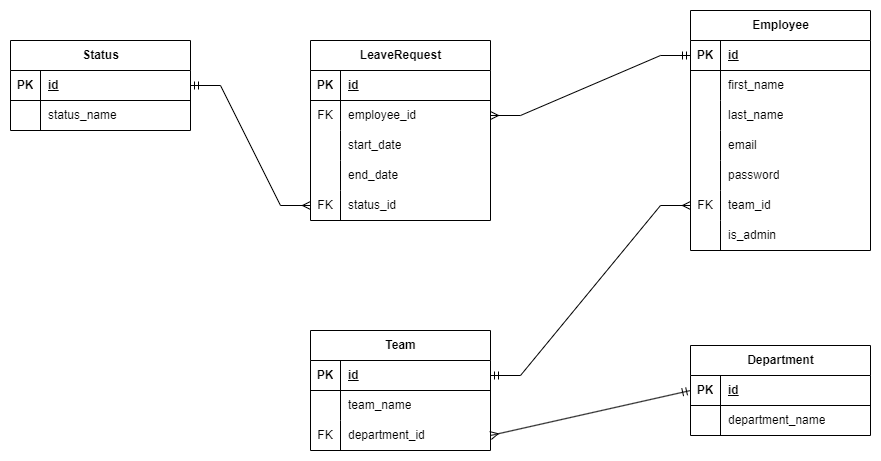

The diagram above was exported from draw.io. Its source (the exported page's mxGraphModel, read from the mxfile embedded in the PNG):
<mxGraphModel dx="1232" dy="1097" grid="1" gridSize="10" guides="1" tooltips="1" connect="1" arrows="1" fold="1" page="1" pageScale="1" pageWidth="1169" pageHeight="827" math="0" shadow="0">
  <root>
    <mxCell id="0" />
    <mxCell id="1" parent="0" />
    <mxCell id="AzlubMtvNwxPWd4RUn-0-1" value="Employee" style="shape=table;startSize=30;container=1;collapsible=1;childLayout=tableLayout;fixedRows=1;rowLines=0;fontStyle=1;align=center;resizeLast=1;html=1;" parent="1" vertex="1">
      <mxGeometry x="820" y="160" width="180" height="240" as="geometry" />
    </mxCell>
    <mxCell id="AzlubMtvNwxPWd4RUn-0-2" value="" style="shape=tableRow;horizontal=0;startSize=0;swimlaneHead=0;swimlaneBody=0;fillColor=none;collapsible=0;dropTarget=0;points=[[0,0.5],[1,0.5]];portConstraint=eastwest;top=0;left=0;right=0;bottom=1;" parent="AzlubMtvNwxPWd4RUn-0-1" vertex="1">
      <mxGeometry y="30" width="180" height="30" as="geometry" />
    </mxCell>
    <mxCell id="AzlubMtvNwxPWd4RUn-0-3" value="PK" style="shape=partialRectangle;connectable=0;fillColor=none;top=0;left=0;bottom=0;right=0;fontStyle=1;overflow=hidden;whiteSpace=wrap;html=1;" parent="AzlubMtvNwxPWd4RUn-0-2" vertex="1">
      <mxGeometry width="30" height="30" as="geometry">
        <mxRectangle width="30" height="30" as="alternateBounds" />
      </mxGeometry>
    </mxCell>
    <mxCell id="AzlubMtvNwxPWd4RUn-0-4" value="id" style="shape=partialRectangle;connectable=0;fillColor=none;top=0;left=0;bottom=0;right=0;align=left;spacingLeft=6;fontStyle=5;overflow=hidden;whiteSpace=wrap;html=1;" parent="AzlubMtvNwxPWd4RUn-0-2" vertex="1">
      <mxGeometry x="30" width="150" height="30" as="geometry">
        <mxRectangle width="150" height="30" as="alternateBounds" />
      </mxGeometry>
    </mxCell>
    <mxCell id="AzlubMtvNwxPWd4RUn-0-5" value="" style="shape=tableRow;horizontal=0;startSize=0;swimlaneHead=0;swimlaneBody=0;fillColor=none;collapsible=0;dropTarget=0;points=[[0,0.5],[1,0.5]];portConstraint=eastwest;top=0;left=0;right=0;bottom=0;" parent="AzlubMtvNwxPWd4RUn-0-1" vertex="1">
      <mxGeometry y="60" width="180" height="30" as="geometry" />
    </mxCell>
    <mxCell id="AzlubMtvNwxPWd4RUn-0-6" value="" style="shape=partialRectangle;connectable=0;fillColor=none;top=0;left=0;bottom=0;right=0;editable=1;overflow=hidden;whiteSpace=wrap;html=1;" parent="AzlubMtvNwxPWd4RUn-0-5" vertex="1">
      <mxGeometry width="30" height="30" as="geometry">
        <mxRectangle width="30" height="30" as="alternateBounds" />
      </mxGeometry>
    </mxCell>
    <mxCell id="AzlubMtvNwxPWd4RUn-0-7" value="first_name" style="shape=partialRectangle;connectable=0;fillColor=none;top=0;left=0;bottom=0;right=0;align=left;spacingLeft=6;overflow=hidden;whiteSpace=wrap;html=1;" parent="AzlubMtvNwxPWd4RUn-0-5" vertex="1">
      <mxGeometry x="30" width="150" height="30" as="geometry">
        <mxRectangle width="150" height="30" as="alternateBounds" />
      </mxGeometry>
    </mxCell>
    <mxCell id="AzlubMtvNwxPWd4RUn-0-8" value="" style="shape=tableRow;horizontal=0;startSize=0;swimlaneHead=0;swimlaneBody=0;fillColor=none;collapsible=0;dropTarget=0;points=[[0,0.5],[1,0.5]];portConstraint=eastwest;top=0;left=0;right=0;bottom=0;" parent="AzlubMtvNwxPWd4RUn-0-1" vertex="1">
      <mxGeometry y="90" width="180" height="30" as="geometry" />
    </mxCell>
    <mxCell id="AzlubMtvNwxPWd4RUn-0-9" value="" style="shape=partialRectangle;connectable=0;fillColor=none;top=0;left=0;bottom=0;right=0;editable=1;overflow=hidden;whiteSpace=wrap;html=1;" parent="AzlubMtvNwxPWd4RUn-0-8" vertex="1">
      <mxGeometry width="30" height="30" as="geometry">
        <mxRectangle width="30" height="30" as="alternateBounds" />
      </mxGeometry>
    </mxCell>
    <mxCell id="AzlubMtvNwxPWd4RUn-0-10" value="last_name" style="shape=partialRectangle;connectable=0;fillColor=none;top=0;left=0;bottom=0;right=0;align=left;spacingLeft=6;overflow=hidden;whiteSpace=wrap;html=1;" parent="AzlubMtvNwxPWd4RUn-0-8" vertex="1">
      <mxGeometry x="30" width="150" height="30" as="geometry">
        <mxRectangle width="150" height="30" as="alternateBounds" />
      </mxGeometry>
    </mxCell>
    <mxCell id="AzlubMtvNwxPWd4RUn-0-11" value="" style="shape=tableRow;horizontal=0;startSize=0;swimlaneHead=0;swimlaneBody=0;fillColor=none;collapsible=0;dropTarget=0;points=[[0,0.5],[1,0.5]];portConstraint=eastwest;top=0;left=0;right=0;bottom=0;" parent="AzlubMtvNwxPWd4RUn-0-1" vertex="1">
      <mxGeometry y="120" width="180" height="30" as="geometry" />
    </mxCell>
    <mxCell id="AzlubMtvNwxPWd4RUn-0-12" value="" style="shape=partialRectangle;connectable=0;fillColor=none;top=0;left=0;bottom=0;right=0;editable=1;overflow=hidden;whiteSpace=wrap;html=1;" parent="AzlubMtvNwxPWd4RUn-0-11" vertex="1">
      <mxGeometry width="30" height="30" as="geometry">
        <mxRectangle width="30" height="30" as="alternateBounds" />
      </mxGeometry>
    </mxCell>
    <mxCell id="AzlubMtvNwxPWd4RUn-0-13" value="email" style="shape=partialRectangle;connectable=0;fillColor=none;top=0;left=0;bottom=0;right=0;align=left;spacingLeft=6;overflow=hidden;whiteSpace=wrap;html=1;" parent="AzlubMtvNwxPWd4RUn-0-11" vertex="1">
      <mxGeometry x="30" width="150" height="30" as="geometry">
        <mxRectangle width="150" height="30" as="alternateBounds" />
      </mxGeometry>
    </mxCell>
    <mxCell id="AzlubMtvNwxPWd4RUn-0-14" style="shape=tableRow;horizontal=0;startSize=0;swimlaneHead=0;swimlaneBody=0;fillColor=none;collapsible=0;dropTarget=0;points=[[0,0.5],[1,0.5]];portConstraint=eastwest;top=0;left=0;right=0;bottom=0;" parent="AzlubMtvNwxPWd4RUn-0-1" vertex="1">
      <mxGeometry y="150" width="180" height="30" as="geometry" />
    </mxCell>
    <mxCell id="AzlubMtvNwxPWd4RUn-0-15" style="shape=partialRectangle;connectable=0;fillColor=none;top=0;left=0;bottom=0;right=0;editable=1;overflow=hidden;whiteSpace=wrap;html=1;" parent="AzlubMtvNwxPWd4RUn-0-14" vertex="1">
      <mxGeometry width="30" height="30" as="geometry">
        <mxRectangle width="30" height="30" as="alternateBounds" />
      </mxGeometry>
    </mxCell>
    <mxCell id="AzlubMtvNwxPWd4RUn-0-16" value="password" style="shape=partialRectangle;connectable=0;fillColor=none;top=0;left=0;bottom=0;right=0;align=left;spacingLeft=6;overflow=hidden;whiteSpace=wrap;html=1;" parent="AzlubMtvNwxPWd4RUn-0-14" vertex="1">
      <mxGeometry x="30" width="150" height="30" as="geometry">
        <mxRectangle width="150" height="30" as="alternateBounds" />
      </mxGeometry>
    </mxCell>
    <mxCell id="AzlubMtvNwxPWd4RUn-0-17" style="shape=tableRow;horizontal=0;startSize=0;swimlaneHead=0;swimlaneBody=0;fillColor=none;collapsible=0;dropTarget=0;points=[[0,0.5],[1,0.5]];portConstraint=eastwest;top=0;left=0;right=0;bottom=0;" parent="AzlubMtvNwxPWd4RUn-0-1" vertex="1">
      <mxGeometry y="180" width="180" height="30" as="geometry" />
    </mxCell>
    <mxCell id="AzlubMtvNwxPWd4RUn-0-18" value="FK" style="shape=partialRectangle;connectable=0;fillColor=none;top=0;left=0;bottom=0;right=0;editable=1;overflow=hidden;whiteSpace=wrap;html=1;" parent="AzlubMtvNwxPWd4RUn-0-17" vertex="1">
      <mxGeometry width="30" height="30" as="geometry">
        <mxRectangle width="30" height="30" as="alternateBounds" />
      </mxGeometry>
    </mxCell>
    <mxCell id="AzlubMtvNwxPWd4RUn-0-19" value="team_id" style="shape=partialRectangle;connectable=0;fillColor=none;top=0;left=0;bottom=0;right=0;align=left;spacingLeft=6;overflow=hidden;whiteSpace=wrap;html=1;" parent="AzlubMtvNwxPWd4RUn-0-17" vertex="1">
      <mxGeometry x="30" width="150" height="30" as="geometry">
        <mxRectangle width="150" height="30" as="alternateBounds" />
      </mxGeometry>
    </mxCell>
    <mxCell id="AzlubMtvNwxPWd4RUn-0-20" style="shape=tableRow;horizontal=0;startSize=0;swimlaneHead=0;swimlaneBody=0;fillColor=none;collapsible=0;dropTarget=0;points=[[0,0.5],[1,0.5]];portConstraint=eastwest;top=0;left=0;right=0;bottom=0;" parent="AzlubMtvNwxPWd4RUn-0-1" vertex="1">
      <mxGeometry y="210" width="180" height="30" as="geometry" />
    </mxCell>
    <mxCell id="AzlubMtvNwxPWd4RUn-0-21" style="shape=partialRectangle;connectable=0;fillColor=none;top=0;left=0;bottom=0;right=0;editable=1;overflow=hidden;whiteSpace=wrap;html=1;" parent="AzlubMtvNwxPWd4RUn-0-20" vertex="1">
      <mxGeometry width="30" height="30" as="geometry">
        <mxRectangle width="30" height="30" as="alternateBounds" />
      </mxGeometry>
    </mxCell>
    <mxCell id="AzlubMtvNwxPWd4RUn-0-22" value="is_admin" style="shape=partialRectangle;connectable=0;fillColor=none;top=0;left=0;bottom=0;right=0;align=left;spacingLeft=6;overflow=hidden;whiteSpace=wrap;html=1;" parent="AzlubMtvNwxPWd4RUn-0-20" vertex="1">
      <mxGeometry x="30" width="150" height="30" as="geometry">
        <mxRectangle width="150" height="30" as="alternateBounds" />
      </mxGeometry>
    </mxCell>
    <mxCell id="AzlubMtvNwxPWd4RUn-0-26" value="Department" style="shape=table;startSize=30;container=1;collapsible=1;childLayout=tableLayout;fixedRows=1;rowLines=0;fontStyle=1;align=center;resizeLast=1;html=1;" parent="1" vertex="1">
      <mxGeometry x="820" y="495" width="180" height="90" as="geometry" />
    </mxCell>
    <mxCell id="AzlubMtvNwxPWd4RUn-0-27" value="" style="shape=tableRow;horizontal=0;startSize=0;swimlaneHead=0;swimlaneBody=0;fillColor=none;collapsible=0;dropTarget=0;points=[[0,0.5],[1,0.5]];portConstraint=eastwest;top=0;left=0;right=0;bottom=1;" parent="AzlubMtvNwxPWd4RUn-0-26" vertex="1">
      <mxGeometry y="30" width="180" height="30" as="geometry" />
    </mxCell>
    <mxCell id="AzlubMtvNwxPWd4RUn-0-28" value="PK" style="shape=partialRectangle;connectable=0;fillColor=none;top=0;left=0;bottom=0;right=0;fontStyle=1;overflow=hidden;whiteSpace=wrap;html=1;" parent="AzlubMtvNwxPWd4RUn-0-27" vertex="1">
      <mxGeometry width="30" height="30" as="geometry">
        <mxRectangle width="30" height="30" as="alternateBounds" />
      </mxGeometry>
    </mxCell>
    <mxCell id="AzlubMtvNwxPWd4RUn-0-29" value="id" style="shape=partialRectangle;connectable=0;fillColor=none;top=0;left=0;bottom=0;right=0;align=left;spacingLeft=6;fontStyle=5;overflow=hidden;whiteSpace=wrap;html=1;" parent="AzlubMtvNwxPWd4RUn-0-27" vertex="1">
      <mxGeometry x="30" width="150" height="30" as="geometry">
        <mxRectangle width="150" height="30" as="alternateBounds" />
      </mxGeometry>
    </mxCell>
    <mxCell id="AzlubMtvNwxPWd4RUn-0-30" value="" style="shape=tableRow;horizontal=0;startSize=0;swimlaneHead=0;swimlaneBody=0;fillColor=none;collapsible=0;dropTarget=0;points=[[0,0.5],[1,0.5]];portConstraint=eastwest;top=0;left=0;right=0;bottom=0;" parent="AzlubMtvNwxPWd4RUn-0-26" vertex="1">
      <mxGeometry y="60" width="180" height="30" as="geometry" />
    </mxCell>
    <mxCell id="AzlubMtvNwxPWd4RUn-0-31" value="" style="shape=partialRectangle;connectable=0;fillColor=none;top=0;left=0;bottom=0;right=0;editable=1;overflow=hidden;whiteSpace=wrap;html=1;" parent="AzlubMtvNwxPWd4RUn-0-30" vertex="1">
      <mxGeometry width="30" height="30" as="geometry">
        <mxRectangle width="30" height="30" as="alternateBounds" />
      </mxGeometry>
    </mxCell>
    <mxCell id="AzlubMtvNwxPWd4RUn-0-32" value="department_name" style="shape=partialRectangle;connectable=0;fillColor=none;top=0;left=0;bottom=0;right=0;align=left;spacingLeft=6;overflow=hidden;whiteSpace=wrap;html=1;" parent="AzlubMtvNwxPWd4RUn-0-30" vertex="1">
      <mxGeometry x="30" width="150" height="30" as="geometry">
        <mxRectangle width="150" height="30" as="alternateBounds" />
      </mxGeometry>
    </mxCell>
    <mxCell id="AzlubMtvNwxPWd4RUn-0-52" value="LeaveRequest" style="shape=table;startSize=30;container=1;collapsible=1;childLayout=tableLayout;fixedRows=1;rowLines=0;fontStyle=1;align=center;resizeLast=1;html=1;" parent="1" vertex="1">
      <mxGeometry x="440" y="190" width="180" height="180" as="geometry" />
    </mxCell>
    <mxCell id="AzlubMtvNwxPWd4RUn-0-53" value="" style="shape=tableRow;horizontal=0;startSize=0;swimlaneHead=0;swimlaneBody=0;fillColor=none;collapsible=0;dropTarget=0;points=[[0,0.5],[1,0.5]];portConstraint=eastwest;top=0;left=0;right=0;bottom=1;" parent="AzlubMtvNwxPWd4RUn-0-52" vertex="1">
      <mxGeometry y="30" width="180" height="30" as="geometry" />
    </mxCell>
    <mxCell id="AzlubMtvNwxPWd4RUn-0-54" value="PK" style="shape=partialRectangle;connectable=0;fillColor=none;top=0;left=0;bottom=0;right=0;fontStyle=1;overflow=hidden;whiteSpace=wrap;html=1;" parent="AzlubMtvNwxPWd4RUn-0-53" vertex="1">
      <mxGeometry width="30" height="30" as="geometry">
        <mxRectangle width="30" height="30" as="alternateBounds" />
      </mxGeometry>
    </mxCell>
    <mxCell id="AzlubMtvNwxPWd4RUn-0-55" value="id" style="shape=partialRectangle;connectable=0;fillColor=none;top=0;left=0;bottom=0;right=0;align=left;spacingLeft=6;fontStyle=5;overflow=hidden;whiteSpace=wrap;html=1;" parent="AzlubMtvNwxPWd4RUn-0-53" vertex="1">
      <mxGeometry x="30" width="150" height="30" as="geometry">
        <mxRectangle width="150" height="30" as="alternateBounds" />
      </mxGeometry>
    </mxCell>
    <mxCell id="AzlubMtvNwxPWd4RUn-0-56" value="" style="shape=tableRow;horizontal=0;startSize=0;swimlaneHead=0;swimlaneBody=0;fillColor=none;collapsible=0;dropTarget=0;points=[[0,0.5],[1,0.5]];portConstraint=eastwest;top=0;left=0;right=0;bottom=0;" parent="AzlubMtvNwxPWd4RUn-0-52" vertex="1">
      <mxGeometry y="60" width="180" height="30" as="geometry" />
    </mxCell>
    <mxCell id="AzlubMtvNwxPWd4RUn-0-57" value="FK" style="shape=partialRectangle;connectable=0;fillColor=none;top=0;left=0;bottom=0;right=0;editable=1;overflow=hidden;whiteSpace=wrap;html=1;" parent="AzlubMtvNwxPWd4RUn-0-56" vertex="1">
      <mxGeometry width="30" height="30" as="geometry">
        <mxRectangle width="30" height="30" as="alternateBounds" />
      </mxGeometry>
    </mxCell>
    <mxCell id="AzlubMtvNwxPWd4RUn-0-58" value="employee_id" style="shape=partialRectangle;connectable=0;fillColor=none;top=0;left=0;bottom=0;right=0;align=left;spacingLeft=6;overflow=hidden;whiteSpace=wrap;html=1;" parent="AzlubMtvNwxPWd4RUn-0-56" vertex="1">
      <mxGeometry x="30" width="150" height="30" as="geometry">
        <mxRectangle width="150" height="30" as="alternateBounds" />
      </mxGeometry>
    </mxCell>
    <mxCell id="AzlubMtvNwxPWd4RUn-0-59" value="" style="shape=tableRow;horizontal=0;startSize=0;swimlaneHead=0;swimlaneBody=0;fillColor=none;collapsible=0;dropTarget=0;points=[[0,0.5],[1,0.5]];portConstraint=eastwest;top=0;left=0;right=0;bottom=0;" parent="AzlubMtvNwxPWd4RUn-0-52" vertex="1">
      <mxGeometry y="90" width="180" height="30" as="geometry" />
    </mxCell>
    <mxCell id="AzlubMtvNwxPWd4RUn-0-60" value="" style="shape=partialRectangle;connectable=0;fillColor=none;top=0;left=0;bottom=0;right=0;editable=1;overflow=hidden;whiteSpace=wrap;html=1;" parent="AzlubMtvNwxPWd4RUn-0-59" vertex="1">
      <mxGeometry width="30" height="30" as="geometry">
        <mxRectangle width="30" height="30" as="alternateBounds" />
      </mxGeometry>
    </mxCell>
    <mxCell id="AzlubMtvNwxPWd4RUn-0-61" value="start_date" style="shape=partialRectangle;connectable=0;fillColor=none;top=0;left=0;bottom=0;right=0;align=left;spacingLeft=6;overflow=hidden;whiteSpace=wrap;html=1;" parent="AzlubMtvNwxPWd4RUn-0-59" vertex="1">
      <mxGeometry x="30" width="150" height="30" as="geometry">
        <mxRectangle width="150" height="30" as="alternateBounds" />
      </mxGeometry>
    </mxCell>
    <mxCell id="AzlubMtvNwxPWd4RUn-0-62" value="" style="shape=tableRow;horizontal=0;startSize=0;swimlaneHead=0;swimlaneBody=0;fillColor=none;collapsible=0;dropTarget=0;points=[[0,0.5],[1,0.5]];portConstraint=eastwest;top=0;left=0;right=0;bottom=0;" parent="AzlubMtvNwxPWd4RUn-0-52" vertex="1">
      <mxGeometry y="120" width="180" height="30" as="geometry" />
    </mxCell>
    <mxCell id="AzlubMtvNwxPWd4RUn-0-63" value="" style="shape=partialRectangle;connectable=0;fillColor=none;top=0;left=0;bottom=0;right=0;editable=1;overflow=hidden;whiteSpace=wrap;html=1;" parent="AzlubMtvNwxPWd4RUn-0-62" vertex="1">
      <mxGeometry width="30" height="30" as="geometry">
        <mxRectangle width="30" height="30" as="alternateBounds" />
      </mxGeometry>
    </mxCell>
    <mxCell id="AzlubMtvNwxPWd4RUn-0-64" value="end_date" style="shape=partialRectangle;connectable=0;fillColor=none;top=0;left=0;bottom=0;right=0;align=left;spacingLeft=6;overflow=hidden;whiteSpace=wrap;html=1;" parent="AzlubMtvNwxPWd4RUn-0-62" vertex="1">
      <mxGeometry x="30" width="150" height="30" as="geometry">
        <mxRectangle width="150" height="30" as="alternateBounds" />
      </mxGeometry>
    </mxCell>
    <mxCell id="AzlubMtvNwxPWd4RUn-0-65" style="shape=tableRow;horizontal=0;startSize=0;swimlaneHead=0;swimlaneBody=0;fillColor=none;collapsible=0;dropTarget=0;points=[[0,0.5],[1,0.5]];portConstraint=eastwest;top=0;left=0;right=0;bottom=0;" parent="AzlubMtvNwxPWd4RUn-0-52" vertex="1">
      <mxGeometry y="150" width="180" height="30" as="geometry" />
    </mxCell>
    <mxCell id="AzlubMtvNwxPWd4RUn-0-66" value="FK" style="shape=partialRectangle;connectable=0;fillColor=none;top=0;left=0;bottom=0;right=0;editable=1;overflow=hidden;whiteSpace=wrap;html=1;" parent="AzlubMtvNwxPWd4RUn-0-65" vertex="1">
      <mxGeometry width="30" height="30" as="geometry">
        <mxRectangle width="30" height="30" as="alternateBounds" />
      </mxGeometry>
    </mxCell>
    <mxCell id="AzlubMtvNwxPWd4RUn-0-67" value="status_id" style="shape=partialRectangle;connectable=0;fillColor=none;top=0;left=0;bottom=0;right=0;align=left;spacingLeft=6;overflow=hidden;whiteSpace=wrap;html=1;" parent="AzlubMtvNwxPWd4RUn-0-65" vertex="1">
      <mxGeometry x="30" width="150" height="30" as="geometry">
        <mxRectangle width="150" height="30" as="alternateBounds" />
      </mxGeometry>
    </mxCell>
    <mxCell id="AzlubMtvNwxPWd4RUn-0-84" value="Team" style="shape=table;startSize=30;container=1;collapsible=1;childLayout=tableLayout;fixedRows=1;rowLines=0;fontStyle=1;align=center;resizeLast=1;html=1;" parent="1" vertex="1">
      <mxGeometry x="440" y="480" width="180" height="120" as="geometry" />
    </mxCell>
    <mxCell id="AzlubMtvNwxPWd4RUn-0-85" value="" style="shape=tableRow;horizontal=0;startSize=0;swimlaneHead=0;swimlaneBody=0;fillColor=none;collapsible=0;dropTarget=0;points=[[0,0.5],[1,0.5]];portConstraint=eastwest;top=0;left=0;right=0;bottom=1;" parent="AzlubMtvNwxPWd4RUn-0-84" vertex="1">
      <mxGeometry y="30" width="180" height="30" as="geometry" />
    </mxCell>
    <mxCell id="AzlubMtvNwxPWd4RUn-0-86" value="PK" style="shape=partialRectangle;connectable=0;fillColor=none;top=0;left=0;bottom=0;right=0;fontStyle=1;overflow=hidden;whiteSpace=wrap;html=1;" parent="AzlubMtvNwxPWd4RUn-0-85" vertex="1">
      <mxGeometry width="30" height="30" as="geometry">
        <mxRectangle width="30" height="30" as="alternateBounds" />
      </mxGeometry>
    </mxCell>
    <mxCell id="AzlubMtvNwxPWd4RUn-0-87" value="id" style="shape=partialRectangle;connectable=0;fillColor=none;top=0;left=0;bottom=0;right=0;align=left;spacingLeft=6;fontStyle=5;overflow=hidden;whiteSpace=wrap;html=1;" parent="AzlubMtvNwxPWd4RUn-0-85" vertex="1">
      <mxGeometry x="30" width="150" height="30" as="geometry">
        <mxRectangle width="150" height="30" as="alternateBounds" />
      </mxGeometry>
    </mxCell>
    <mxCell id="AzlubMtvNwxPWd4RUn-0-88" value="" style="shape=tableRow;horizontal=0;startSize=0;swimlaneHead=0;swimlaneBody=0;fillColor=none;collapsible=0;dropTarget=0;points=[[0,0.5],[1,0.5]];portConstraint=eastwest;top=0;left=0;right=0;bottom=0;" parent="AzlubMtvNwxPWd4RUn-0-84" vertex="1">
      <mxGeometry y="60" width="180" height="30" as="geometry" />
    </mxCell>
    <mxCell id="AzlubMtvNwxPWd4RUn-0-89" value="" style="shape=partialRectangle;connectable=0;fillColor=none;top=0;left=0;bottom=0;right=0;editable=1;overflow=hidden;whiteSpace=wrap;html=1;" parent="AzlubMtvNwxPWd4RUn-0-88" vertex="1">
      <mxGeometry width="30" height="30" as="geometry">
        <mxRectangle width="30" height="30" as="alternateBounds" />
      </mxGeometry>
    </mxCell>
    <mxCell id="AzlubMtvNwxPWd4RUn-0-90" value="team_name" style="shape=partialRectangle;connectable=0;fillColor=none;top=0;left=0;bottom=0;right=0;align=left;spacingLeft=6;overflow=hidden;whiteSpace=wrap;html=1;" parent="AzlubMtvNwxPWd4RUn-0-88" vertex="1">
      <mxGeometry x="30" width="150" height="30" as="geometry">
        <mxRectangle width="150" height="30" as="alternateBounds" />
      </mxGeometry>
    </mxCell>
    <mxCell id="AzlubMtvNwxPWd4RUn-0-91" value="" style="shape=tableRow;horizontal=0;startSize=0;swimlaneHead=0;swimlaneBody=0;fillColor=none;collapsible=0;dropTarget=0;points=[[0,0.5],[1,0.5]];portConstraint=eastwest;top=0;left=0;right=0;bottom=0;" parent="AzlubMtvNwxPWd4RUn-0-84" vertex="1">
      <mxGeometry y="90" width="180" height="30" as="geometry" />
    </mxCell>
    <mxCell id="AzlubMtvNwxPWd4RUn-0-92" value="FK" style="shape=partialRectangle;connectable=0;fillColor=none;top=0;left=0;bottom=0;right=0;editable=1;overflow=hidden;whiteSpace=wrap;html=1;" parent="AzlubMtvNwxPWd4RUn-0-91" vertex="1">
      <mxGeometry width="30" height="30" as="geometry">
        <mxRectangle width="30" height="30" as="alternateBounds" />
      </mxGeometry>
    </mxCell>
    <mxCell id="AzlubMtvNwxPWd4RUn-0-93" value="department_id" style="shape=partialRectangle;connectable=0;fillColor=none;top=0;left=0;bottom=0;right=0;align=left;spacingLeft=6;overflow=hidden;whiteSpace=wrap;html=1;" parent="AzlubMtvNwxPWd4RUn-0-91" vertex="1">
      <mxGeometry x="30" width="150" height="30" as="geometry">
        <mxRectangle width="150" height="30" as="alternateBounds" />
      </mxGeometry>
    </mxCell>
    <mxCell id="AzlubMtvNwxPWd4RUn-0-97" value="" style="edgeStyle=entityRelationEdgeStyle;fontSize=12;html=1;endArrow=ERmany;startArrow=ERmandOne;rounded=0;exitX=0;exitY=0.5;exitDx=0;exitDy=0;entryX=1;entryY=0.5;entryDx=0;entryDy=0;startFill=0;endFill=0;" parent="1" source="AzlubMtvNwxPWd4RUn-0-2" target="AzlubMtvNwxPWd4RUn-0-56" edge="1">
      <mxGeometry width="100" height="100" relative="1" as="geometry">
        <mxPoint x="810" y="330" as="sourcePoint" />
        <mxPoint x="910" y="230" as="targetPoint" />
      </mxGeometry>
    </mxCell>
    <mxCell id="AzlubMtvNwxPWd4RUn-0-98" value="" style="edgeStyle=entityRelationEdgeStyle;fontSize=12;html=1;endArrow=ERmany;startArrow=ERmandOne;rounded=0;entryX=0;entryY=0.5;entryDx=0;entryDy=0;exitX=1;exitY=0.5;exitDx=0;exitDy=0;endFill=0;startFill=0;" parent="1" source="AzlubMtvNwxPWd4RUn-0-85" target="AzlubMtvNwxPWd4RUn-0-17" edge="1">
      <mxGeometry width="100" height="100" relative="1" as="geometry">
        <mxPoint x="510" y="450" as="sourcePoint" />
        <mxPoint x="610" y="330" as="targetPoint" />
      </mxGeometry>
    </mxCell>
    <mxCell id="AzlubMtvNwxPWd4RUn-0-100" value="" style="fontSize=12;html=1;endArrow=ERmandOne;startArrow=ERmany;rounded=0;entryX=0;entryY=0.5;entryDx=0;entryDy=0;exitX=1;exitY=0.5;exitDx=0;exitDy=0;startFill=0;endFill=0;" parent="1" source="AzlubMtvNwxPWd4RUn-0-91" target="AzlubMtvNwxPWd4RUn-0-27" edge="1">
      <mxGeometry width="100" height="100" relative="1" as="geometry">
        <mxPoint x="220" y="280" as="sourcePoint" />
        <mxPoint x="380" y="430" as="targetPoint" />
      </mxGeometry>
    </mxCell>
    <mxCell id="hOvkQNpVbA2A8zw3KHtw-2" value="Status" style="shape=table;startSize=30;container=1;collapsible=1;childLayout=tableLayout;fixedRows=1;rowLines=0;fontStyle=1;align=center;resizeLast=1;html=1;" parent="1" vertex="1">
      <mxGeometry x="140" y="190" width="180" height="90" as="geometry" />
    </mxCell>
    <mxCell id="hOvkQNpVbA2A8zw3KHtw-3" value="" style="shape=tableRow;horizontal=0;startSize=0;swimlaneHead=0;swimlaneBody=0;fillColor=none;collapsible=0;dropTarget=0;points=[[0,0.5],[1,0.5]];portConstraint=eastwest;top=0;left=0;right=0;bottom=1;" parent="hOvkQNpVbA2A8zw3KHtw-2" vertex="1">
      <mxGeometry y="30" width="180" height="30" as="geometry" />
    </mxCell>
    <mxCell id="hOvkQNpVbA2A8zw3KHtw-4" value="PK" style="shape=partialRectangle;connectable=0;fillColor=none;top=0;left=0;bottom=0;right=0;fontStyle=1;overflow=hidden;whiteSpace=wrap;html=1;" parent="hOvkQNpVbA2A8zw3KHtw-3" vertex="1">
      <mxGeometry width="30" height="30" as="geometry">
        <mxRectangle width="30" height="30" as="alternateBounds" />
      </mxGeometry>
    </mxCell>
    <mxCell id="hOvkQNpVbA2A8zw3KHtw-5" value="id" style="shape=partialRectangle;connectable=0;fillColor=none;top=0;left=0;bottom=0;right=0;align=left;spacingLeft=6;fontStyle=5;overflow=hidden;whiteSpace=wrap;html=1;" parent="hOvkQNpVbA2A8zw3KHtw-3" vertex="1">
      <mxGeometry x="30" width="150" height="30" as="geometry">
        <mxRectangle width="150" height="30" as="alternateBounds" />
      </mxGeometry>
    </mxCell>
    <mxCell id="hOvkQNpVbA2A8zw3KHtw-6" value="" style="shape=tableRow;horizontal=0;startSize=0;swimlaneHead=0;swimlaneBody=0;fillColor=none;collapsible=0;dropTarget=0;points=[[0,0.5],[1,0.5]];portConstraint=eastwest;top=0;left=0;right=0;bottom=0;" parent="hOvkQNpVbA2A8zw3KHtw-2" vertex="1">
      <mxGeometry y="60" width="180" height="30" as="geometry" />
    </mxCell>
    <mxCell id="hOvkQNpVbA2A8zw3KHtw-7" value="" style="shape=partialRectangle;connectable=0;fillColor=none;top=0;left=0;bottom=0;right=0;editable=1;overflow=hidden;whiteSpace=wrap;html=1;" parent="hOvkQNpVbA2A8zw3KHtw-6" vertex="1">
      <mxGeometry width="30" height="30" as="geometry">
        <mxRectangle width="30" height="30" as="alternateBounds" />
      </mxGeometry>
    </mxCell>
    <mxCell id="hOvkQNpVbA2A8zw3KHtw-8" value="status_name" style="shape=partialRectangle;connectable=0;fillColor=none;top=0;left=0;bottom=0;right=0;align=left;spacingLeft=6;overflow=hidden;whiteSpace=wrap;html=1;" parent="hOvkQNpVbA2A8zw3KHtw-6" vertex="1">
      <mxGeometry x="30" width="150" height="30" as="geometry">
        <mxRectangle width="150" height="30" as="alternateBounds" />
      </mxGeometry>
    </mxCell>
    <mxCell id="hOvkQNpVbA2A8zw3KHtw-13" value="" style="edgeStyle=entityRelationEdgeStyle;fontSize=12;html=1;endArrow=ERmany;startArrow=ERmandOne;rounded=0;entryX=0;entryY=0.5;entryDx=0;entryDy=0;exitX=1;exitY=0.5;exitDx=0;exitDy=0;endFill=0;startFill=0;" parent="1" source="hOvkQNpVbA2A8zw3KHtw-3" target="AzlubMtvNwxPWd4RUn-0-65" edge="1">
      <mxGeometry width="100" height="100" relative="1" as="geometry">
        <mxPoint x="330" y="235" as="sourcePoint" />
        <mxPoint x="540" y="60" as="targetPoint" />
      </mxGeometry>
    </mxCell>
  </root>
</mxGraphModel>